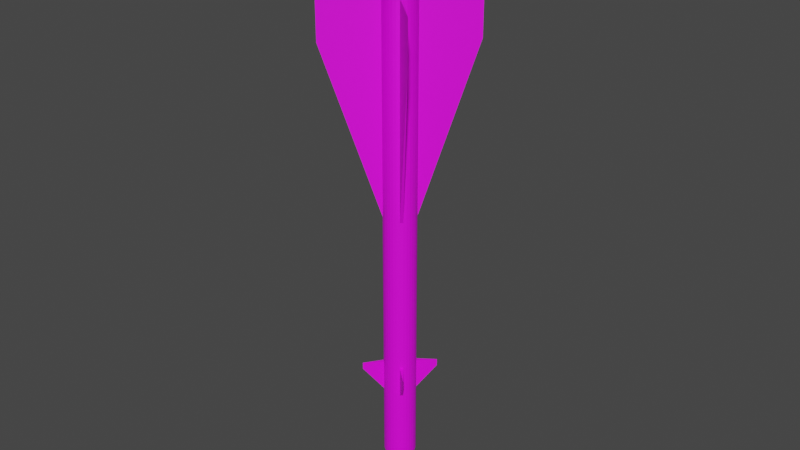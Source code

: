 # Source: R-40R.blend  (saved by Blender 2.80.75; exported with 4.5.12 LTS)
import bpy
from mathutils import Matrix  # noqa: F401  (used for matrix-valued properties, if any)

bpy.ops.wm.read_factory_settings(use_empty=True)
scene = bpy.context.scene
scene.name = 'Scene'

# ---- collections
col_collection = bpy.data.collections.new('Collection'); scene.collection.children.link(col_collection)

# ---- images (referenced by path relative to the original .blend; pixels are not part of the script)
import os
ASSET_DIR = os.environ.get("B2B_ASSET_DIR", "")  # directory of the original .blend (textures are referenced by path, not embedded)
HERE = os.path.dirname(os.path.abspath(__file__))  # packed textures are extracted next to this script under _unpacked/

def load_image(name, relpath, width, height, colorspace="sRGB"):
    """Load a texture the original file referenced (path relative to the .blend, or extracted next to this script)."""
    p = next((c for c in (os.path.join(HERE, relpath), os.path.join(ASSET_DIR, relpath)) if relpath and os.path.exists(c)), "")
    if p:
        img = bpy.data.images.load(p, check_existing=True)
        img.name = name
    else:  # same state as the original file: an image datablock whose file is absent (Cycles renders it pink)
        img = bpy.data.images.new(name, width, height)
        img.source = "FILE"
        img.filepath = "//" + (relpath or name)
    img.colorspace_settings.name = colorspace
    return img
img_r_23_png = load_image('R-23.png', 'R-23.png', 1024, 1024, 'sRGB')

# ---- materials (node trees are filled in below, after node groups)
mat_r40r = bpy.data.materials.new('R40R')
mat_r40r.use_transparent_shadow = False

# ---- material node trees
mat_r40r.use_nodes = True; mat_r40r.node_tree.nodes.clear()
_N = mat_r40r.node_tree.nodes; _L = mat_r40r.node_tree.links
n0 = _N.new('ShaderNodeOutputMaterial'); n0.name = 'Material Output'; n0.location = (300, 300)
n1 = _N.new('ShaderNodeBsdfPrincipled'); n1.name = 'Principled BSDF'; n1.location = (10, 300)
n1.distribution = 'GGX'
n1.subsurface_method = 'BURLEY'
n1.inputs[3].default_value = 1.45
n1.inputs[27].default_value = (0.0, 0.0, 0.0, 1.0)
n1.inputs[28].default_value = 1.0
n2 = _N.new('ShaderNodeTexImage'); n2.name = 'Image Texture'; n2.location = (-263, 153)
n2.image = img_r_23_png
_L.new(n1.outputs[0], n0.inputs[0])
_L.new(n2.outputs[0], n1.inputs[0])
n0.is_active_output = True

# ---- world
world_world = bpy.data.worlds.new('World'); scene.world = world_world
world_world.use_nodes = True; world_world.node_tree.nodes.clear()
_N = world_world.node_tree.nodes; _L = world_world.node_tree.links
n0 = _N.new('ShaderNodeOutputWorld'); n0.name = 'World Output'; n0.location = (300, 300)
n1 = _N.new('ShaderNodeBackground'); n1.name = 'Background'; n1.location = (10, 300)
n1.inputs[0].default_value = (0.05088, 0.05088, 0.05088, 1.0)
_L.new(n1.outputs[0], n0.inputs[0])
n0.is_active_output = True
world_world.color = (0.05088, 0.05088, 0.05088)
world_world.use_sun_shadow = False
world_world.sun_shadow_jitter_overblur = 0.0

# ---- meshes
me_cylinder = bpy.data.meshes.new('Cylinder')
me_cylinder.from_pydata([(0.1007, 0.9949, -16.79), (0.1007, 0.9949, 15.17), (0.2929, 0.9562, -16.79), (0.2929, 0.9562, 15.17), (0.4738, 0.8806, -16.79), (0.4738, 0.8806, 15.17), (0.6365, 0.7713, -16.79), (0.6365, 0.7713, 15.17), (0.7747, 0.6323, -16.79), (0.7747, 0.6323, 15.17), (0.8832, 0.469, -16.79), (0.8832, 0.469, 15.17), (0.9577, 0.2877, -16.79), (0.9577, 0.2877, 15.17), (0.9954, 0.09533, -16.79), (0.9954, 0.09533, 15.17), (0.9949, -0.1007, -16.79), (0.9949, -0.1007, 15.17), (0.9562, -0.2929, -16.79), (0.9562, -0.2929, 15.17), (0.8806, -0.4738, -16.79), (0.8806, -0.4738, 15.17), (0.7713, -0.6365, -16.79), (0.7713, -0.6365, 15.17), (0.6323, -0.7747, -16.79), (0.6323, -0.7747, 15.17), (0.469, -0.8832, -16.79), (0.469, -0.8832, 15.17), (0.2877, -0.9577, -16.79), (0.2877, -0.9577, 15.17), (0.09533, -0.9954, -16.79), (0.09533, -0.9954, 15.17), (-0.1007, -0.9949, -16.79), (-0.1007, -0.9949, 15.17), (-0.2929, -0.9562, -16.79), (-0.2929, -0.9562, 15.17), (-0.4738, -0.8806, -16.79), (-0.4738, -0.8806, 15.17), (-0.6365, -0.7713, -16.79), (-0.6365, -0.7713, 15.17), (-0.7747, -0.6323, -16.79), (-0.7747, -0.6323, 15.17), (-0.8832, -0.469, -16.79), (-0.8832, -0.469, 15.17), (-0.9577, -0.2877, -16.79), (-0.9577, -0.2877, 15.17), (-0.9954, -0.09533, -16.79), (-0.9954, -0.09533, 15.17), (-0.9949, 0.1007, -16.79), (-0.9949, 0.1007, 15.17), (-0.9562, 0.2929, -16.79), (-0.9562, 0.2929, 15.17), (-0.8806, 0.4738, -16.79), (-0.8806, 0.4738, 15.17), (-0.7713, 0.6365, -16.79), (-0.7713, 0.6365, 15.17), (-0.6323, 0.7747, -16.79), (-0.6323, 0.7747, 15.17), (-0.469, 0.8832, -16.79), (-0.469, 0.8832, 15.17), (-0.2877, 0.9577, -16.79), (-0.2877, 0.9577, 15.17), (-0.09533, 0.9954, -16.79), (-0.09533, 0.9954, 15.17), (-0.1749, 0.5821, 16.29), (-0.2851, 0.5368, 16.29), (-0.3843, 0.4709, 16.29), (-0.4688, 0.3869, 16.29), (-0.5353, 0.288, 16.29), (-0.5812, 0.178, 16.29), (-0.6047, 0.06121, 16.29), (-0.605, -0.05794, 16.29), (-0.5821, -0.1749, 16.29), (-0.5368, -0.2851, 16.29), (-0.4709, -0.3843, 16.29), (-0.3869, -0.4688, 16.29), (-0.288, -0.5353, 16.29), (-0.178, -0.5812, 16.29), (-0.06121, -0.6047, 16.29), (0.05794, -0.605, 16.29), (0.1749, -0.5821, 16.29), (0.2851, -0.5368, 16.29), (0.3843, -0.4709, 16.29), (0.4688, -0.3869, 16.29), (0.5353, -0.288, 16.29), (0.5812, -0.178, 16.29), (0.6047, -0.06121, 16.29), (0.605, 0.05794, 16.29), (0.5821, 0.1749, 16.29), (0.5368, 0.2851, 16.29), (0.4709, 0.3843, 16.29), (0.3869, 0.4688, 16.29), (0.288, 0.5353, 16.29), (0.06121, 0.6047, 16.29), (0.178, 0.5812, 16.29), (-0.05794, 0.605, 16.29), (0.07225, 0.7139, 16.29), (-0.0684, 0.7142, 16.29), (-0.2064, 0.6872, 16.29), (-0.3365, 0.6337, 16.29), (-0.4537, 0.5559, 16.29), (-0.5534, 0.4567, 16.29), (-0.6319, 0.3399, 16.29), (-0.686, 0.2101, 16.29), (-0.7139, 0.07226, 16.29), (-0.7142, -0.0684, 16.29), (-0.6872, -0.2064, 16.29), (-0.6337, -0.3365, 16.29), (-0.5559, -0.4537, 16.29), (-0.4567, -0.5534, 16.29), (-0.3399, -0.6319, 16.29), (-0.2101, -0.686, 16.29), (-0.07226, -0.7139, 16.29), (0.0684, -0.7142, 16.29), (0.2064, -0.6872, 16.29), (0.3365, -0.6337, 16.29), (0.4537, -0.5559, 16.29), (0.5534, -0.4567, 16.29), (0.6319, -0.3399, 16.29), (0.686, -0.2101, 16.29), (0.7139, -0.07225, 16.29), (0.7142, 0.0684, 16.29), (0.6872, 0.2064, 16.29), (0.6337, 0.3365, 16.29), (0.5559, 0.4537, 16.29), (0.4567, 0.5534, 16.29), (0.3399, 0.6319, 16.29), (0.2101, 0.686, 16.29), (0.01974, 0.195, 18.05), (-0.01869, 0.1951, 18.05), (-0.05639, 0.1877, 18.05), (-0.09193, 0.1731, 18.05), (-0.1239, 0.1518, 18.05), (-0.1512, 0.1248, 18.05), (-0.1726, 0.09286, 18.05), (-0.1874, 0.0574, 18.05), (-0.195, 0.01974, 18.05), (-0.1951, -0.01868, 18.05), (-0.1877, -0.05639, 18.05), (-0.1731, -0.09193, 18.05), (-0.1518, -0.1239, 18.05), (-0.1248, -0.1512, 18.05), (-0.09286, -0.1726, 18.05), (-0.0574, -0.1874, 18.05), (-0.01974, -0.195, 18.05), (0.01868, -0.1951, 18.05), (0.05639, -0.1877, 18.05), (0.09192, -0.1731, 18.05), (0.1239, -0.1518, 18.05), (0.1512, -0.1247, 18.05), (0.1726, -0.09286, 18.05), (0.1874, -0.0574, 18.05), (0.195, -0.01974, 18.05), (0.1951, 0.01869, 18.05), (0.1877, 0.05639, 18.05), (0.1731, 0.09193, 18.05), (0.1518, 0.1239, 18.05), (0.1247, 0.1512, 18.05), (0.09286, 0.1726, 18.05), (0.0574, 0.1874, 18.05), (0.07504, 0.7414, 16.29), (-0.07104, 0.7418, 16.29), (-0.2144, 0.7137, 16.29), (-0.3495, 0.6582, 16.29), (-0.4712, 0.5773, 16.29), (-0.5748, 0.4743, 16.29), (-0.6563, 0.3531, 16.29), (-0.7125, 0.2182, 16.29), (-0.7414, 0.07505, 16.29), (-0.7418, -0.07104, 16.29), (-0.7137, -0.2144, 16.29), (-0.6582, -0.3495, 16.29), (-0.5773, -0.4712, 16.29), (-0.4743, -0.5748, 16.29), (-0.3531, -0.6563, 16.29), (-0.2182, -0.7125, 16.29), (-0.07505, -0.7414, 16.29), (0.07104, -0.7418, 16.29), (0.2144, -0.7137, 16.29), (0.3495, -0.6582, 16.29), (0.4712, -0.5773, 16.29), (0.5748, -0.4743, 16.29), (0.6563, -0.3531, 16.29), (0.7125, -0.2182, 16.29), (0.7414, -0.07504, 16.29), (0.7418, 0.07104, 16.29), (0.7137, 0.2144, 16.29), (0.6582, 0.3495, 16.29), (0.5773, 0.4712, 16.29), (0.4743, 0.5748, 16.29), (0.3531, 0.6563, 16.29), (0.2182, 0.7125, 16.29), (0.05842, 0.5772, 16.29), (-0.0553, 0.5775, 16.29), (-0.1669, 0.5556, 16.29), (-0.2721, 0.5123, 16.29), (-0.3668, 0.4494, 16.29), (-0.4474, 0.3692, 16.29), (-0.5109, 0.2748, 16.29), (-0.5547, 0.1699, 16.29), (-0.5772, 0.05842, 16.29), (-0.5775, -0.0553, 16.29), (-0.5556, -0.1669, 16.29), (-0.5123, -0.2721, 16.29), (-0.4494, -0.3668, 16.29), (-0.3692, -0.4474, 16.29), (-0.2748, -0.5109, 16.29), (-0.1699, -0.5547, 16.29), (-0.05842, -0.5772, 16.29), (0.0553, -0.5775, 16.29), (0.1669, -0.5556, 16.29), (0.2721, -0.5123, 16.29), (0.3668, -0.4494, 16.29), (0.4474, -0.3692, 16.29), (0.5109, -0.2748, 16.29), (0.5547, -0.1699, 16.29), (0.5772, -0.05842, 16.29), (0.5775, 0.0553, 16.29), (0.5556, 0.1669, 16.29), (0.5123, 0.2721, 16.29), (0.4494, 0.3668, 16.29), (0.3692, 0.4474, 16.29), (0.2748, 0.5109, 16.29), (0.1699, 0.5547, 16.29), (-0.0684, 0.7142, 15.91), (-0.05794, 0.605, 15.91), (0.06121, 0.6047, 15.91), (0.07225, 0.7139, 15.91), (-0.2064, 0.6872, 15.91), (-0.1749, 0.5821, 15.91), (-0.3365, 0.6337, 15.91), (-0.2851, 0.5368, 15.91), (-0.4537, 0.5559, 15.91), (-0.3843, 0.4709, 15.91), (-0.5534, 0.4567, 15.91), (-0.4688, 0.3869, 15.91), (-0.6319, 0.3399, 15.91), (-0.5353, 0.288, 15.91), (-0.686, 0.2101, 15.91), (-0.5812, 0.178, 15.91), (-0.7139, 0.07226, 15.91), (-0.6047, 0.06121, 15.91), (-0.7142, -0.0684, 15.91), (-0.605, -0.05794, 15.91), (-0.6872, -0.2064, 15.91), (-0.5821, -0.1749, 15.91), (-0.6337, -0.3365, 15.91), (-0.5368, -0.2851, 15.91), (-0.5559, -0.4537, 15.91), (-0.4709, -0.3843, 15.91), (-0.4567, -0.5534, 15.91), (-0.3869, -0.4688, 15.91), (-0.3399, -0.6319, 15.91), (-0.288, -0.5353, 15.91), (-0.2101, -0.686, 15.91), (-0.178, -0.5812, 15.91), (-0.07226, -0.7139, 15.91), (-0.06121, -0.6047, 15.91), (0.0684, -0.7142, 15.91), (0.05794, -0.605, 15.91), (0.2064, -0.6872, 15.91), (0.1749, -0.5821, 15.91), (0.3365, -0.6337, 15.91), (0.2851, -0.5368, 15.91), (0.4537, -0.5559, 15.91), (0.3843, -0.4709, 15.91), (0.5534, -0.4567, 15.91), (0.4688, -0.3869, 15.91), (0.6319, -0.3399, 15.91), (0.5353, -0.288, 15.91), (0.686, -0.2101, 15.91), (0.5812, -0.178, 15.91), (0.7139, -0.07225, 15.91), (0.6047, -0.06121, 15.91), (0.7142, 0.0684, 15.91), (0.605, 0.05794, 15.91), (0.6872, 0.2064, 15.91), (0.5821, 0.1749, 15.91), (0.6337, 0.3365, 15.91), (0.5368, 0.2851, 15.91), (0.5559, 0.4537, 15.91), (0.4709, 0.3843, 15.91), (0.4567, 0.5534, 15.91), (0.3869, 0.4688, 15.91), (0.3399, 0.6319, 15.91), (0.288, 0.5353, 15.91), (0.2101, 0.686, 15.91), (0.178, 0.5812, 15.91), (0.0304, 0.3003, 18.05), (-0.02878, 0.3005, 18.05), (-0.08685, 0.2891, 18.05), (-0.1416, 0.2666, 18.05), (-0.1909, 0.2339, 18.05), (-0.2328, 0.1921, 18.05), (-0.2658, 0.143, 18.05), (-0.2886, 0.08841, 18.05), (-0.3003, 0.0304, 18.05), (-0.3005, -0.02878, 18.05), (-0.2891, -0.08685, 18.05), (-0.2666, -0.1416, 18.05), (-0.2339, -0.1909, 18.05), (-0.1921, -0.2328, 18.05), (-0.143, -0.2658, 18.05), (-0.08841, -0.2886, 18.05), (-0.0304, -0.3003, 18.05), (0.02877, -0.3005, 18.05), (0.08684, -0.2891, 18.05), (0.1416, -0.2666, 18.05), (0.1909, -0.2339, 18.05), (0.2328, -0.1921, 18.05), (0.2658, -0.143, 18.05), (0.2886, -0.08841, 18.05), (0.3003, -0.0304, 18.05), (0.3005, 0.02878, 18.05), (0.2891, 0.08685, 18.05), (0.2666, 0.1416, 18.05), (0.2339, 0.1909, 18.05), (0.1921, 0.2328, 18.05), (0.143, 0.2658, 18.05), (0.0884, 0.2886, 18.05), (0.1007, 0.9949, -12.22), (0.2929, 0.9562, -12.22), (0.4738, 0.8806, -12.22), (0.6365, 0.7713, -12.22), (0.7747, 0.6323, -12.22), (0.8832, 0.469, -12.22), (0.9577, 0.2877, -12.22), (0.9954, 0.09533, -12.22), (0.9949, -0.1007, -12.22), (0.9562, -0.2929, -12.22), (0.8806, -0.4738, -12.22), (0.7713, -0.6365, -12.22), (0.6323, -0.7747, -12.22), (0.469, -0.8832, -12.22), (0.2877, -0.9577, -12.22), (0.09533, -0.9954, -12.22), (-0.1007, -0.9949, -12.22), (-0.2929, -0.9562, -12.22), (-0.4738, -0.8806, -12.22), (-0.6365, -0.7713, -12.22), (-0.7747, -0.6323, -12.22), (-0.8832, -0.469, -12.22), (-0.9577, -0.2877, -12.22), (-0.9954, -0.09533, -12.22), (-0.9949, 0.1007, -12.22), (-0.9562, 0.2929, -12.22), (-0.8806, 0.4738, -12.22), (-0.7713, 0.6365, -12.22), (-0.6323, 0.7747, -12.22), (-0.469, 0.8832, -12.22), (-0.2877, 0.9577, -12.22), (-0.09533, 0.9954, -12.22), (0.1007, 0.9949, -10.28), (0.2929, 0.9562, -10.28), (0.4738, 0.8806, -10.28), (0.6365, 0.7713, -10.28), (0.7747, 0.6323, -10.28), (0.8832, 0.469, -10.28), (0.9577, 0.2877, -10.28), (0.9954, 0.09533, -10.28), (0.9949, -0.1007, -10.28), (0.9562, -0.2929, -10.28), (0.8806, -0.4738, -10.28), (0.7713, -0.6365, -10.28), (0.6323, -0.7747, -10.28), (0.469, -0.8832, -10.28), (0.2877, -0.9577, -10.28), (0.09533, -0.9954, -10.28), (-0.1007, -0.9949, -10.28), (-0.2929, -0.9562, -10.28), (-0.4738, -0.8806, -10.28), (-0.6365, -0.7713, -10.28), (-0.7747, -0.6323, -10.28), (-0.8832, -0.469, -10.28), (-0.9577, -0.2877, -10.28), (-0.9954, -0.09533, -10.28), (-0.9949, 0.1007, -10.28), (-0.9562, 0.2929, -10.28), (-0.8806, 0.4738, -10.28), (-0.7713, 0.6365, -10.28), (-0.6323, 0.7747, -10.28), (-0.469, 0.8832, -10.28), (-0.2877, 0.9577, -10.28), (-0.09533, 0.9954, -10.28), (0.1007, 0.9949, 12.45), (0.2929, 0.9562, 12.45), (0.4738, 0.8806, 12.45), (0.6365, 0.7713, 12.45), (0.7747, 0.6323, 12.45), (0.8832, 0.469, 12.45), (0.9577, 0.2877, 12.45), (0.9954, 0.09533, 12.45), (0.9949, -0.1007, 12.45), (0.9562, -0.2929, 12.45), (0.8806, -0.4738, 12.45), (0.7713, -0.6365, 12.45), (0.6323, -0.7747, 12.45), (0.469, -0.8832, 12.45), (0.2877, -0.9577, 12.45), (0.09533, -0.9954, 12.45), (-0.1007, -0.9949, 12.45), (-0.2929, -0.9562, 12.45), (-0.4738, -0.8806, 12.45), (-0.6365, -0.7713, 12.45), (-0.7747, -0.6323, 12.45), (-0.8832, -0.469, 12.45), (-0.9577, -0.2877, 12.45), (-0.9954, -0.09533, 12.45), (-0.9949, 0.1007, 12.45), (-0.9562, 0.2929, 12.45), (-0.8806, 0.4738, 12.45), (-0.7713, 0.6365, 12.45), (-0.6323, 0.7747, 12.45), (-0.469, 0.8832, 12.45), (-0.2877, 0.9577, 12.45), (-0.09533, 0.9954, 12.45), (0.2929, 0.9562, -0.4094), (0.4738, 0.8806, -0.4094), (0.6365, 0.7713, -0.4094), (0.7747, 0.6323, -0.4094), (0.8832, 0.469, -0.4094), (0.9577, 0.2877, -0.4094), (0.9954, 0.09533, -0.4094), (0.9949, -0.1007, -0.4094), (0.9562, -0.2929, -0.4094), (0.8806, -0.4738, -0.4094), (0.7713, -0.6365, -0.4094), (0.6323, -0.7747, -0.4094), (0.469, -0.8832, -0.4094), (0.2877, -0.9577, -0.4094), (0.09533, -0.9954, -0.4094), (-0.1007, -0.9949, -0.4094), (-0.2929, -0.9562, -0.4094), (-0.4738, -0.8806, -0.4094), (-0.6365, -0.7713, -0.4094), (-0.7747, -0.6323, -0.4094), (-0.8832, -0.469, -0.4094), (-0.9577, -0.2877, -0.4094), (-0.9954, -0.09533, -0.4094), (-0.9949, 0.1007, -0.4094), (-0.9562, 0.2929, -0.4094), (-0.8806, 0.4738, -0.4094), (-0.7713, 0.6365, -0.4094), (-0.6323, 0.7747, -0.4094), (-0.469, 0.8832, -0.4094), (-0.2877, 0.9577, -0.4094), (-0.09533, 0.9954, -0.4094), (0.1007, 0.9949, -0.4094), (3.11, -3.127, 12.45), (-3.127, -3.11, 12.45), (3.11, -3.127, 9.916), (3.127, 3.11, 12.45), (-3.127, -3.11, 9.916), (3.127, 3.11, 9.916), (-3.11, 3.127, 12.45), (1.598, -1.607, -10.79), (-3.11, 3.127, 9.916), (1.598, -1.607, -10.36), (1.607, 1.598, -10.36), (1.607, 1.598, -10.79), (-1.598, 1.607, -10.36), (-1.598, 1.607, -10.79), (-1.607, -1.598, -10.79), (-1.607, -1.598, -10.36), (0.01973, 0.195, 17.18), (-0.01869, 0.1951, 17.18), (-0.0564, 0.1877, 17.18), (-0.09193, 0.1731, 17.18), (-0.1239, 0.1518, 17.18), (-0.1512, 0.1248, 17.18), (-0.1726, 0.09286, 17.18), (-0.1874, 0.0574, 17.18), (-0.195, 0.01974, 17.18), (-0.1951, -0.01868, 17.18), (-0.1877, -0.05639, 17.18), (-0.1731, -0.09193, 17.18), (-0.1519, -0.1239, 17.18), (-0.1248, -0.1512, 17.18), (-0.09287, -0.1726, 17.18), (-0.05741, -0.1874, 17.18), (-0.01974, -0.195, 17.18), (0.01868, -0.1951, 17.18), (0.05638, -0.1877, 17.18), (0.09192, -0.1731, 17.18), (0.1239, -0.1518, 17.18), (0.1512, -0.1247, 17.18), (0.1726, -0.09286, 17.18), (0.1874, -0.0574, 17.18), (0.195, -0.01974, 17.18), (0.1951, 0.01869, 17.18), (0.1877, 0.05639, 17.18), (0.1731, 0.09193, 17.18), (0.1518, 0.1239, 17.18), (0.1247, 0.1512, 17.18), (0.09285, 0.1726, 17.18), (0.0574, 0.1874, 17.18), (-4.069e-06, -9.462e-07, -20.12)], [], [(384, 1, 3, 385), (385, 3, 5, 386), (386, 5, 7, 387), (387, 7, 9, 388), (388, 9, 11, 389), (389, 11, 13, 390), (390, 13, 15, 391), (391, 15, 17, 392), (392, 17, 19, 393), (393, 19, 21, 394), (394, 21, 23, 395), (395, 23, 25, 396), (396, 25, 27, 397), (397, 27, 29, 398), (398, 29, 31, 399), (399, 31, 33, 400), (400, 33, 35, 401), (401, 35, 37, 402), (402, 37, 39, 403), (403, 39, 41, 404), (404, 41, 43, 405), (405, 43, 45, 406), (406, 45, 47, 407), (407, 47, 49, 408), (408, 49, 51, 409), (409, 51, 53, 410), (410, 53, 55, 411), (411, 55, 57, 412), (412, 57, 59, 413), (413, 59, 61, 414), (17, 15, 185, 184), (414, 61, 63, 415), (415, 63, 1, 384), (210, 211, 307, 306), (35, 33, 176, 175), (53, 51, 167, 166), (9, 7, 189, 188), (27, 25, 180, 179), (45, 43, 171, 170), (63, 61, 162, 161), (19, 17, 184, 183), (37, 35, 175, 174), (55, 53, 166, 165), (11, 9, 188, 187), (29, 27, 179, 178), (47, 45, 170, 169), (3, 1, 160, 191), (1, 63, 161, 160), (21, 19, 183, 182), (39, 37, 174, 173), (57, 55, 165, 164), (13, 11, 187, 186), (31, 29, 178, 177), (49, 47, 169, 168), (5, 3, 191, 190), (23, 21, 182, 181), (41, 39, 173, 172), (59, 57, 164, 163), (15, 13, 186, 185), (33, 31, 177, 176), (51, 49, 168, 167), (7, 5, 190, 189), (25, 23, 181, 180), (43, 41, 172, 171), (61, 59, 163, 162), (84, 83, 267, 269), (96, 97, 224, 227), (122, 123, 278, 276), (83, 82, 265, 267), (121, 122, 276, 274), (82, 81, 263, 265), (120, 121, 274, 272), (81, 80, 261, 263), (119, 120, 272, 270), (80, 79, 259, 261), (118, 119, 270, 268), (79, 78, 257, 259), (117, 118, 268, 266), (78, 77, 255, 257), (116, 117, 266, 264), (77, 76, 253, 255), (115, 116, 264, 262), (76, 75, 251, 253), (114, 115, 262, 260), (75, 74, 249, 251), (113, 114, 260, 258), (74, 73, 247, 249), (112, 113, 258, 256), (73, 72, 245, 247), (111, 112, 256, 254), (72, 71, 243, 245), (110, 111, 254, 252), (71, 70, 241, 243), (109, 110, 252, 250), (70, 69, 239, 241), (108, 109, 250, 248), (69, 68, 237, 239), (197, 198, 294, 293), (211, 212, 308, 307), (198, 199, 295, 294), (212, 213, 309, 308), (199, 200, 296, 295), (213, 214, 310, 309), (200, 201, 297, 296), (214, 215, 311, 310), (201, 202, 298, 297), (215, 216, 312, 311), (202, 203, 299, 298), (216, 217, 313, 312), (203, 204, 300, 299), (217, 218, 314, 313), (204, 205, 301, 300), (218, 219, 315, 314), (205, 206, 302, 301), (192, 193, 289, 288), (219, 220, 316, 315), (206, 207, 303, 302), (193, 194, 290, 289), (220, 221, 317, 316), (207, 208, 304, 303), (194, 195, 291, 290), (221, 222, 318, 317), (208, 209, 305, 304), (195, 196, 292, 291), (222, 223, 319, 318), (209, 210, 306, 305), (196, 197, 293, 292), (223, 192, 288, 319), (97, 96, 160, 161), (98, 97, 161, 162), (99, 98, 162, 163), (100, 99, 163, 164), (101, 100, 164, 165), (102, 101, 165, 166), (103, 102, 166, 167), (104, 103, 167, 168), (105, 104, 168, 169), (106, 105, 169, 170), (107, 106, 170, 171), (108, 107, 171, 172), (109, 108, 172, 173), (110, 109, 173, 174), (111, 110, 174, 175), (112, 111, 175, 176), (113, 112, 176, 177), (114, 113, 177, 178), (115, 114, 178, 179), (116, 115, 179, 180), (117, 116, 180, 181), (118, 117, 181, 182), (119, 118, 182, 183), (120, 119, 183, 184), (121, 120, 184, 185), (122, 121, 185, 186), (123, 122, 186, 187), (124, 123, 187, 188), (125, 124, 188, 189), (126, 125, 189, 190), (127, 126, 190, 191), (96, 127, 191, 160), (93, 95, 193, 192), (95, 64, 194, 193), (64, 65, 195, 194), (65, 66, 196, 195), (66, 67, 197, 196), (67, 68, 198, 197), (68, 69, 199, 198), (69, 70, 200, 199), (70, 71, 201, 200), (71, 72, 202, 201), (72, 73, 203, 202), (73, 74, 204, 203), (74, 75, 205, 204), (75, 76, 206, 205), (76, 77, 207, 206), (77, 78, 208, 207), (78, 79, 209, 208), (79, 80, 210, 209), (80, 81, 211, 210), (81, 82, 212, 211), (82, 83, 213, 212), (83, 84, 214, 213), (84, 85, 215, 214), (85, 86, 216, 215), (86, 87, 217, 216), (87, 88, 218, 217), (88, 89, 219, 218), (89, 90, 220, 219), (90, 91, 221, 220), (91, 92, 222, 221), (92, 94, 223, 222), (94, 93, 192, 223), (225, 226, 227, 224), (229, 225, 224, 228), (231, 229, 228, 230), (233, 231, 230, 232), (235, 233, 232, 234), (237, 235, 234, 236), (239, 237, 236, 238), (241, 239, 238, 240), (243, 241, 240, 242), (245, 243, 242, 244), (247, 245, 244, 246), (249, 247, 246, 248), (251, 249, 248, 250), (253, 251, 250, 252), (255, 253, 252, 254), (257, 255, 254, 256), (259, 257, 256, 258), (261, 259, 258, 260), (263, 261, 260, 262), (265, 263, 262, 264), (267, 265, 264, 266), (269, 267, 266, 268), (271, 269, 268, 270), (273, 271, 270, 272), (275, 273, 272, 274), (277, 275, 274, 276), (279, 277, 276, 278), (281, 279, 278, 280), (283, 281, 280, 282), (285, 283, 282, 284), (287, 285, 284, 286), (226, 287, 286, 227), (123, 124, 280, 278), (97, 98, 228, 224), (85, 84, 269, 271), (124, 125, 282, 280), (98, 99, 230, 228), (86, 85, 271, 273), (125, 126, 284, 282), (99, 100, 232, 230), (87, 86, 273, 275), (126, 127, 286, 284), (100, 101, 234, 232), (88, 87, 275, 277), (127, 96, 227, 286), (101, 102, 236, 234), (89, 88, 277, 279), (95, 93, 226, 225), (102, 103, 238, 236), (90, 89, 279, 281), (64, 95, 225, 229), (103, 104, 240, 238), (91, 90, 281, 283), (65, 64, 229, 231), (104, 105, 242, 240), (92, 91, 283, 285), (66, 65, 231, 233), (105, 106, 244, 242), (94, 92, 285, 287), (67, 66, 233, 235), (106, 107, 246, 244), (93, 94, 287, 226), (68, 67, 235, 237), (107, 108, 248, 246), (129, 128, 288, 289), (130, 129, 289, 290), (131, 130, 290, 291), (132, 131, 291, 292), (133, 132, 292, 293), (134, 133, 293, 294), (135, 134, 294, 295), (136, 135, 295, 296), (137, 136, 296, 297), (138, 137, 297, 298), (139, 138, 298, 299), (140, 139, 299, 300), (141, 140, 300, 301), (142, 141, 301, 302), (143, 142, 302, 303), (144, 143, 303, 304), (145, 144, 304, 305), (146, 145, 305, 306), (147, 146, 306, 307), (148, 147, 307, 308), (149, 148, 308, 309), (150, 149, 309, 310), (151, 150, 310, 311), (152, 151, 311, 312), (153, 152, 312, 313), (154, 153, 313, 314), (155, 154, 314, 315), (156, 155, 315, 316), (157, 156, 316, 317), (158, 157, 317, 318), (159, 158, 318, 319), (128, 159, 319, 288), (142, 143, 479, 478), (62, 351, 320, 0), (60, 350, 351, 62), (58, 349, 350, 60), (56, 348, 349, 58), (54, 347, 348, 56), (52, 346, 347, 54), (50, 345, 346, 52), (48, 344, 345, 50), (46, 343, 344, 48), (44, 342, 343, 46), (42, 341, 342, 44), (40, 340, 341, 42), (38, 339, 340, 40), (36, 338, 339, 38), (34, 337, 338, 36), (32, 336, 337, 34), (30, 335, 336, 32), (28, 334, 335, 30), (26, 333, 334, 28), (24, 332, 333, 26), (22, 331, 332, 24), (20, 330, 331, 22), (18, 329, 330, 20), (16, 328, 329, 18), (14, 327, 328, 16), (12, 326, 327, 14), (10, 325, 326, 12), (8, 324, 325, 10), (6, 323, 324, 8), (4, 322, 323, 6), (2, 321, 322, 4), (0, 320, 321, 2), (351, 383, 352, 320), (350, 382, 383, 351), (349, 381, 382, 350), (348, 380, 381, 349), (380, 348, 461, 460), (346, 378, 379, 347), (345, 377, 378, 346), (344, 376, 377, 345), (343, 375, 376, 344), (342, 374, 375, 343), (341, 373, 374, 342), (340, 372, 373, 341), (340, 339, 462), (338, 370, 371, 339), (337, 369, 370, 338), (336, 368, 369, 337), (335, 367, 368, 336), (334, 366, 367, 335), (333, 365, 366, 334), (332, 364, 365, 333), (363, 364, 457), (330, 362, 363, 331), (329, 361, 362, 330), (328, 360, 361, 329), (327, 359, 360, 328), (326, 358, 359, 327), (325, 357, 358, 326), (324, 356, 357, 325), (356, 324, 459, 458), (322, 354, 355, 323), (321, 353, 354, 322), (320, 352, 353, 321), (446, 415, 384, 447), (445, 414, 415, 446), (444, 413, 414, 445), (443, 412, 413, 444), (442, 411, 454, 456), (441, 410, 411, 442), (440, 409, 410, 441), (439, 408, 409, 440), (438, 407, 408, 439), (437, 406, 407, 438), (436, 405, 406, 437), (435, 404, 405, 436), (404, 435, 452, 449), (433, 402, 403, 434), (432, 401, 402, 433), (431, 400, 401, 432), (430, 399, 400, 431), (429, 398, 399, 430), (428, 397, 398, 429), (427, 396, 397, 428), (395, 396, 448), (425, 394, 395, 426), (424, 393, 394, 425), (423, 392, 393, 424), (422, 391, 392, 423), (421, 390, 391, 422), (420, 389, 390, 421), (419, 388, 389, 420), (418, 387, 451, 453), (417, 386, 387, 418), (416, 385, 386, 417), (447, 384, 385, 416), (352, 447, 416, 353), (353, 416, 417, 354), (354, 417, 418, 355), (355, 418, 419, 356), (356, 419, 420, 357), (357, 420, 421, 358), (358, 421, 422, 359), (359, 422, 423, 360), (360, 423, 424, 361), (361, 424, 425, 362), (362, 425, 426, 363), (363, 426, 427, 364), (364, 427, 428, 365), (365, 428, 429, 366), (366, 429, 430, 367), (367, 430, 431, 368), (368, 431, 432, 369), (369, 432, 433, 370), (370, 433, 434, 371), (371, 434, 435, 372), (372, 435, 436, 373), (373, 436, 437, 374), (374, 437, 438, 375), (375, 438, 439, 376), (376, 439, 440, 377), (377, 440, 441, 378), (378, 441, 442, 379), (379, 442, 443, 380), (380, 443, 444, 381), (381, 444, 445, 382), (382, 445, 446, 383), (383, 446, 447, 352), (426, 395, 448, 450), (427, 426, 450), (396, 427, 450, 448), (403, 404, 449), (434, 403, 449, 452), (435, 434, 452), (419, 418, 453), (387, 388, 451), (388, 419, 453, 451), (443, 442, 456), (411, 412, 454), (412, 443, 456, 454), (331, 363, 457, 455), (364, 332, 455, 457), (332, 331, 455), (324, 323, 459), (323, 355, 458, 459), (355, 356, 458), (347, 379, 460, 461), (348, 347, 461), (379, 380, 460), (372, 340, 462, 463), (371, 372, 463), (339, 371, 463, 462), (464, 465, 466, 467, 468, 469, 470, 471, 472, 473, 474, 475, 476, 477, 478, 479, 480, 481, 482, 483, 484, 485, 486, 487, 488, 489, 490, 491, 492, 493, 494, 495), (129, 130, 466, 465), (156, 157, 493, 492), (143, 144, 480, 479), (130, 131, 467, 466), (157, 158, 494, 493), (144, 145, 481, 480), (131, 132, 468, 467), (158, 159, 495, 494), (145, 146, 482, 481), (132, 133, 469, 468), (159, 128, 464, 495), (146, 147, 483, 482), (133, 134, 470, 469), (147, 148, 484, 483), (134, 135, 471, 470), (148, 149, 485, 484), (135, 136, 472, 471), (149, 150, 486, 485), (136, 137, 473, 472), (150, 151, 487, 486), (137, 138, 474, 473), (151, 152, 488, 487), (138, 139, 475, 474), (152, 153, 489, 488), (139, 140, 476, 475), (153, 154, 490, 489), (140, 141, 477, 476), (154, 155, 491, 490), (141, 142, 478, 477), (128, 129, 465, 464), (155, 156, 492, 491), (10, 12, 496), (28, 30, 496), (46, 48, 496), (2, 4, 496), (20, 22, 496), (38, 40, 496), (56, 58, 496), (12, 14, 496), (30, 32, 496), (48, 50, 496), (4, 6, 496), (22, 24, 496), (40, 42, 496), (58, 60, 496), (14, 16, 496), (32, 34, 496), (50, 52, 496), (6, 8, 496), (24, 26, 496), (42, 44, 496), (60, 62, 496), (16, 18, 496), (34, 36, 496), (52, 54, 496), (8, 10, 496), (26, 28, 496), (44, 46, 496), (0, 2, 496), (62, 0, 496), (18, 20, 496), (36, 38, 496), (54, 56, 496)])
_uv = me_cylinder.uv_layers.new(name='UVMap')
_uv.uv.foreach_set('vector', [0.03939, 0.08765, 0.03939, 0.02737, 0.0425, 0.02739, 0.0425, 0.08767, 0.0425, 0.08767, 0.0425, 0.02739, 0.04604, 0.02741, 0.04604, 0.08769, 0.04604, 0.08769, 0.04604, 0.02741, 0.04986, 0.02742, 0.04986, 0.0877, 0.04986, 0.0877, 0.04986, 0.02742, 0.05383, 0.02742, 0.05383, 0.0877, 0.05383, 0.0877, 0.05383, 0.02742, 0.05779, 0.02742, 0.05779, 0.0877, 0.05779, 0.0877, 0.05779, 0.02742, 0.06159, 0.02741, 0.06159, 0.08769, 0.06159, 0.08769, 0.06159, 0.02741, 0.06508, 0.02739, 0.06508, 0.08767, 0.06508, 0.08767, 0.06508, 0.02739, 0.06813, 0.02737, 0.06813, 0.08765, 0.07503, 0.08765, 0.07503, 0.02737, 0.07814, 0.02739, 0.07814, 0.08767, 0.07814, 0.08767, 0.07814, 0.02739, 0.08167, 0.02741, 0.08167, 0.08769, 0.08167, 0.08769, 0.08167, 0.02741, 0.0855, 0.02742, 0.0855, 0.0877, 0.0855, 0.0877, 0.0855, 0.02742, 0.08947, 0.02742, 0.08947, 0.0877, 0.08947, 0.0877, 0.08947, 0.02742, 0.09343, 0.02742, 0.09343, 0.0877, 0.09343, 0.0877, 0.09343, 0.02742, 0.09723, 0.02741, 0.09723, 0.08769, 0.09723, 0.08769, 0.09723, 0.02741, 0.1007, 0.02739, 0.1007, 0.08767, 0.1007, 0.08767, 0.1007, 0.02739, 0.1038, 0.02737, 0.1038, 0.08765, 0.003759, 0.08765, 0.003759, 0.02737, 0.006868, 0.02739, 0.006868, 0.08767, 0.006868, 0.08767, 0.006868, 0.02739, 0.0104, 0.02741, 0.0104, 0.08769, 0.0104, 0.08769, 0.0104, 0.02741, 0.01423, 0.02742, 0.01423, 0.0877, 0.01423, 0.0877, 0.01423, 0.02742, 0.0182, 0.02742, 0.0182, 0.0877, 0.0182, 0.0877, 0.0182, 0.02742, 0.02216, 0.02742, 0.02216, 0.0877, 0.02216, 0.0877, 0.02216, 0.02742, 0.02596, 0.02741, 0.02596, 0.08769, 0.02596, 0.08769, 0.02596, 0.02741, 0.02945, 0.02739, 0.02945, 0.08767, 0.02945, 0.08767, 0.02945, 0.02739, 0.0325, 0.02737, 0.0325, 0.08765, 0.1107, 0.08764, 0.1107, 0.02736, 0.1138, 0.02737, 0.1138, 0.08765, 0.1138, 0.08765, 0.1138, 0.02737, 0.1174, 0.02737, 0.1174, 0.08765, 0.1174, 0.08765, 0.1174, 0.02737, 0.1212, 0.02737, 0.1212, 0.08765, 0.1212, 0.08765, 0.1212, 0.02737, 0.1252, 0.02737, 0.1252, 0.08765, 0.1252, 0.08765, 0.1252, 0.02737, 0.1291, 0.02737, 0.1291, 0.08765, 0.1291, 0.08765, 0.1291, 0.02737, 0.1329, 0.02737, 0.1329, 0.08765, 0.06813, 0.02737, 0.06508, 0.02739, 0.06216, 0.002516, 0.06443, 0.002499, 0.1329, 0.08765, 0.1329, 0.02737, 0.1364, 0.02736, 0.1364, 0.08764, 0.1364, 0.08764, 0.1364, 0.02736, 0.1394, 0.02736, 0.1394, 0.08764, 0.4784, 0.8541, 0.483, 0.8541, 0.4855, 0.9296, 0.483, 0.9296, 0.006868, 0.02739, 0.003759, 0.02737, 0.007378, 0.002501, 0.009694, 0.002517, 0.1174, 0.02737, 0.1138, 0.02737, 0.1166, 0.002515, 0.1192, 0.002519, 0.05383, 0.02742, 0.04986, 0.02742, 0.05081, 0.002536, 0.05377, 0.002539, 0.09343, 0.02742, 0.08947, 0.02742, 0.08941, 0.002538, 0.09236, 0.002536, 0.02596, 0.02741, 0.02216, 0.02742, 0.02109, 0.002536, 0.02392, 0.002528, 0.1364, 0.02736, 0.1329, 0.02737, 0.1308, 0.002518, 0.1334, 0.002514, 0.07814, 0.02739, 0.07503, 0.02737, 0.07865, 0.002501, 0.08097, 0.002517, 0.0104, 0.02741, 0.006868, 0.02739, 0.009694, 0.002517, 0.01233, 0.002529, 0.1212, 0.02737, 0.1174, 0.02737, 0.1192, 0.002519, 0.1221, 0.00252, 0.05779, 0.02742, 0.05383, 0.02742, 0.05377, 0.002539, 0.05672, 0.002536, 0.09723, 0.02741, 0.09343, 0.02742, 0.09236, 0.002536, 0.09519, 0.002528, 0.02945, 0.02739, 0.02596, 0.02741, 0.02392, 0.002528, 0.02652, 0.002516, 0.0425, 0.02739, 0.03939, 0.02737, 0.04301, 0.002501, 0.04533, 0.002517, 0.1394, 0.02736, 0.1364, 0.02736, 0.1334, 0.002514, 0.1356, 0.00251, 0.08167, 0.02741, 0.07814, 0.02739, 0.08097, 0.002517, 0.0836, 0.002529, 0.01423, 0.02742, 0.0104, 0.02741, 0.01233, 0.002529, 0.01518, 0.002536, 0.1252, 0.02737, 0.1212, 0.02737, 0.1221, 0.00252, 0.125, 0.002521, 0.06159, 0.02741, 0.05779, 0.02742, 0.05672, 0.002536, 0.05955, 0.002528, 0.1007, 0.02739, 0.09723, 0.02741, 0.09519, 0.002528, 0.09779, 0.002515, 0.0325, 0.02737, 0.02945, 0.02739, 0.02652, 0.002516, 0.02879, 0.002499, 0.04604, 0.02741, 0.0425, 0.02739, 0.04533, 0.002517, 0.04796, 0.002529, 0.0855, 0.02742, 0.08167, 0.02741, 0.0836, 0.002529, 0.08645, 0.002536, 0.0182, 0.02742, 0.01423, 0.02742, 0.01518, 0.002536, 0.01814, 0.002538, 0.1291, 0.02737, 0.1252, 0.02737, 0.125, 0.002521, 0.128, 0.00252, 0.06508, 0.02739, 0.06159, 0.02741, 0.05955, 0.002528, 0.06216, 0.002516, 0.1038, 0.02737, 0.1007, 0.02739, 0.09779, 0.002515, 0.1001, 0.002499, 0.1138, 0.02737, 0.1107, 0.02736, 0.1142, 0.002511, 0.1166, 0.002515, 0.04986, 0.02742, 0.04604, 0.02741, 0.04796, 0.002529, 0.05081, 0.002536, 0.08947, 0.02742, 0.0855, 0.02742, 0.08645, 0.002536, 0.08941, 0.002538, 0.02216, 0.02742, 0.0182, 0.02742, 0.01814, 0.002538, 0.02109, 0.002536, 0.1329, 0.02737, 0.1291, 0.02737, 0.128, 0.00252, 0.1308, 0.002518, 0.4118, 0.2075, 0.4118, 0.2101, 0.4033, 0.2101, 0.4033, 0.2075, 0.5538, 0.524, 0.5538, 0.5216, 0.5623, 0.5216, 0.5623, 0.524, 0.2383, 0.5183, 0.2383, 0.5154, 0.2469, 0.5154, 0.2469, 0.5183, 0.4118, 0.2101, 0.4118, 0.2127, 0.4033, 0.2127, 0.4033, 0.2101, 0.2384, 0.5211, 0.2383, 0.5183, 0.2469, 0.5183, 0.2469, 0.5211, 0.4118, 0.2127, 0.4118, 0.2153, 0.4033, 0.2153, 0.4033, 0.2127, 0.2384, 0.5234, 0.2384, 0.5211, 0.2469, 0.5211, 0.2469, 0.5234, 0.4118, 0.2153, 0.4118, 0.2178, 0.4033, 0.2178, 0.4033, 0.2153, 0.5538, 0.5318, 0.5538, 0.5294, 0.5623, 0.5294, 0.5623, 0.5318, 0.4118, 0.2178, 0.4119, 0.2202, 0.4033, 0.2202, 0.4033, 0.2178, 0.5538, 0.5346, 0.5538, 0.5318, 0.5623, 0.5318, 0.5623, 0.5346, 0.4119, 0.2202, 0.4119, 0.2222, 0.4034, 0.2222, 0.4033, 0.2202, 0.5538, 0.5376, 0.5538, 0.5346, 0.5623, 0.5346, 0.5623, 0.5376, 0.3969, 0.2028, 0.3969, 0.2049, 0.3884, 0.2049, 0.3884, 0.2028, 0.5538, 0.5407, 0.5538, 0.5376, 0.5623, 0.5376, 0.5623, 0.5407, 0.3969, 0.2049, 0.3969, 0.2072, 0.3884, 0.2072, 0.3884, 0.2049, 0.5538, 0.5438, 0.5538, 0.5407, 0.5623, 0.5407, 0.5623, 0.5438, 0.3969, 0.2072, 0.3969, 0.2097, 0.3884, 0.2097, 0.3884, 0.2072, 0.5538, 0.5468, 0.5538, 0.5438, 0.5623, 0.5438, 0.5623, 0.5468, 0.3969, 0.2097, 0.3969, 0.2124, 0.3884, 0.2124, 0.3884, 0.2097, 0.5538, 0.5495, 0.5538, 0.5468, 0.5623, 0.5468, 0.5623, 0.5495, 0.3969, 0.2124, 0.3969, 0.215, 0.3884, 0.215, 0.3884, 0.2124, 0.5538, 0.5518, 0.5538, 0.5495, 0.5623, 0.5495, 0.5623, 0.5518, 0.3969, 0.215, 0.3969, 0.2175, 0.3884, 0.2175, 0.3884, 0.215, 0.2384, 0.5313, 0.2384, 0.5288, 0.2469, 0.5288, 0.2469, 0.5313, 0.3969, 0.2175, 0.3969, 0.2198, 0.3884, 0.2198, 0.3884, 0.2175, 0.2383, 0.534, 0.2384, 0.5313, 0.2469, 0.5313, 0.2469, 0.534, 0.3969, 0.2198, 0.3969, 0.2218, 0.3884, 0.2218, 0.3884, 0.2198, 0.2383, 0.537, 0.2383, 0.534, 0.2469, 0.534, 0.2469, 0.537, 0.4262, 0.2033, 0.4262, 0.2054, 0.4177, 0.2054, 0.4177, 0.2033, 0.2383, 0.5401, 0.2383, 0.537, 0.2469, 0.537, 0.2469, 0.5401, 0.4262, 0.2054, 0.4262, 0.2077, 0.4177, 0.2077, 0.4177, 0.2054, 0.4922, 0.8541, 0.4969, 0.8541, 0.4926, 0.9295, 0.4902, 0.9295, 0.483, 0.8541, 0.4879, 0.8541, 0.488, 0.9296, 0.4855, 0.9296, 0.4969, 0.8541, 0.5013, 0.8541, 0.4949, 0.9295, 0.4926, 0.9295, 0.4879, 0.8541, 0.4927, 0.8541, 0.4905, 0.9296, 0.488, 0.9296, 0.5013, 0.8541, 0.5051, 0.8541, 0.4969, 0.9295, 0.4949, 0.9295, 0.4927, 0.8541, 0.4974, 0.8541, 0.493, 0.9296, 0.4905, 0.9296, 0.471, 0.8534, 0.4747, 0.8534, 0.4814, 0.9289, 0.4795, 0.9289, 0.4974, 0.8541, 0.5017, 0.8542, 0.4952, 0.9297, 0.493, 0.9296, 0.4747, 0.8534, 0.479, 0.8534, 0.4837, 0.9289, 0.4814, 0.9289, 0.5017, 0.8542, 0.5055, 0.8542, 0.4972, 0.9297, 0.4952, 0.9297, 0.479, 0.8534, 0.4836, 0.8534, 0.4861, 0.9289, 0.4837, 0.9289, 0.4703, 0.8539, 0.4741, 0.8538, 0.4808, 0.9293, 0.4789, 0.9294, 0.4836, 0.8534, 0.4885, 0.8533, 0.4886, 0.9289, 0.4861, 0.9289, 0.4741, 0.8538, 0.4784, 0.8538, 0.483, 0.9293, 0.4808, 0.9293, 0.4885, 0.8533, 0.4933, 0.8534, 0.4911, 0.9289, 0.4886, 0.9289, 0.4784, 0.8538, 0.483, 0.8538, 0.4855, 0.9293, 0.483, 0.9293, 0.4933, 0.8534, 0.498, 0.8534, 0.4936, 0.9289, 0.4911, 0.9289, 0.4699, 0.8541, 0.4736, 0.8541, 0.4805, 0.9295, 0.4786, 0.9295, 0.483, 0.8538, 0.4879, 0.8538, 0.488, 0.9293, 0.4855, 0.9293, 0.498, 0.8534, 0.5024, 0.8534, 0.4958, 0.9289, 0.4936, 0.9289, 0.4736, 0.8541, 0.4779, 0.8541, 0.4827, 0.9295, 0.4805, 0.9295, 0.4879, 0.8538, 0.4927, 0.8538, 0.4905, 0.9293, 0.488, 0.9293, 0.5024, 0.8534, 0.5062, 0.8534, 0.4978, 0.9289, 0.4958, 0.9289, 0.4779, 0.8541, 0.4825, 0.8541, 0.4851, 0.9295, 0.4827, 0.9295, 0.4927, 0.8538, 0.4974, 0.8538, 0.493, 0.9293, 0.4905, 0.9293, 0.4703, 0.8542, 0.4741, 0.8542, 0.4808, 0.9297, 0.4789, 0.9297, 0.4825, 0.8541, 0.4873, 0.8541, 0.4877, 0.9295, 0.4851, 0.9295, 0.4974, 0.8538, 0.5017, 0.8538, 0.4952, 0.9293, 0.493, 0.9293, 0.4741, 0.8542, 0.4784, 0.8541, 0.483, 0.9296, 0.4808, 0.9297, 0.4873, 0.8541, 0.4922, 0.8541, 0.4902, 0.9295, 0.4877, 0.9295, 0.5017, 0.8538, 0.5055, 0.8539, 0.4972, 0.9294, 0.4952, 0.9293, 0.2145, 0.9158, 0.2145, 0.9127, 0.2151, 0.9126, 0.2151, 0.9158, 0.2139, 0.9188, 0.2145, 0.9158, 0.2151, 0.9158, 0.2145, 0.919, 0.2127, 0.9217, 0.2139, 0.9188, 0.2145, 0.919, 0.2132, 0.922, 0.2109, 0.9243, 0.2127, 0.9217, 0.2132, 0.922, 0.2114, 0.9247, 0.2087, 0.9265, 0.2109, 0.9243, 0.2114, 0.9247, 0.2091, 0.927, 0.2062, 0.9282, 0.2087, 0.9265, 0.2091, 0.927, 0.2064, 0.9288, 0.2033, 0.9294, 0.2062, 0.9282, 0.2064, 0.9288, 0.2035, 0.93, 0.2002, 0.93, 0.2033, 0.9294, 0.2035, 0.93, 0.2003, 0.9306, 0.1971, 0.93, 0.2002, 0.93, 0.2003, 0.9306, 0.197, 0.9306, 0.194, 0.9294, 0.1971, 0.93, 0.197, 0.9306, 0.1939, 0.93, 0.1912, 0.9282, 0.194, 0.9294, 0.1939, 0.93, 0.1909, 0.9288, 0.1886, 0.9265, 0.1912, 0.9282, 0.1909, 0.9288, 0.1882, 0.927, 0.1864, 0.9243, 0.1886, 0.9265, 0.1882, 0.927, 0.1859, 0.9247, 0.1846, 0.9217, 0.1864, 0.9243, 0.1859, 0.9247, 0.1841, 0.922, 0.1834, 0.9188, 0.1846, 0.9217, 0.1841, 0.922, 0.1829, 0.919, 0.1828, 0.9158, 0.1834, 0.9188, 0.1829, 0.919, 0.1822, 0.9158, 0.1828, 0.9127, 0.1828, 0.9158, 0.1822, 0.9158, 0.1822, 0.9126, 0.1834, 0.9096, 0.1828, 0.9127, 0.1822, 0.9126, 0.1829, 0.9094, 0.1846, 0.9067, 0.1834, 0.9096, 0.1829, 0.9094, 0.1841, 0.9064, 0.1864, 0.9041, 0.1846, 0.9067, 0.1841, 0.9064, 0.1859, 0.9037, 0.1886, 0.9019, 0.1864, 0.9041, 0.1859, 0.9037, 0.1882, 0.9015, 0.1912, 0.9002, 0.1886, 0.9019, 0.1882, 0.9015, 0.1909, 0.8997, 0.194, 0.899, 0.1912, 0.9002, 0.1909, 0.8997, 0.1939, 0.8984, 0.1971, 0.8984, 0.194, 0.899, 0.1939, 0.8984, 0.197, 0.8978, 0.2002, 0.8984, 0.1971, 0.8984, 0.197, 0.8978, 0.2003, 0.8978, 0.2033, 0.899, 0.2002, 0.8984, 0.2003, 0.8978, 0.2035, 0.8984, 0.2062, 0.9002, 0.2033, 0.899, 0.2035, 0.8984, 0.2064, 0.8997, 0.2087, 0.9019, 0.2062, 0.9002, 0.2064, 0.8997, 0.2091, 0.9015, 0.2109, 0.9041, 0.2087, 0.9019, 0.2091, 0.9015, 0.2114, 0.9037, 0.2127, 0.9067, 0.2109, 0.9041, 0.2114, 0.9037, 0.2132, 0.9064, 0.2139, 0.9096, 0.2127, 0.9067, 0.2132, 0.9064, 0.2145, 0.9094, 0.2145, 0.9127, 0.2139, 0.9096, 0.2145, 0.9094, 0.2151, 0.9126, 0.5544, 0.9187, 0.5569, 0.9177, 0.557, 0.9183, 0.5547, 0.9192, 0.5569, 0.9177, 0.5595, 0.9172, 0.5595, 0.9178, 0.557, 0.9183, 0.5595, 0.9172, 0.5621, 0.9172, 0.562, 0.9178, 0.5595, 0.9178, 0.5621, 0.9172, 0.5647, 0.9177, 0.5645, 0.9183, 0.562, 0.9178, 0.5647, 0.9177, 0.5671, 0.9187, 0.5668, 0.9192, 0.5645, 0.9183, 0.5671, 0.9187, 0.5693, 0.9202, 0.5689, 0.9206, 0.5668, 0.9192, 0.5693, 0.9202, 0.5712, 0.922, 0.5707, 0.9224, 0.5689, 0.9206, 0.5712, 0.922, 0.5727, 0.9242, 0.5721, 0.9245, 0.5707, 0.9224, 0.5727, 0.9242, 0.5737, 0.9267, 0.5731, 0.9268, 0.5721, 0.9245, 0.5737, 0.9267, 0.5742, 0.9293, 0.5736, 0.9293, 0.5731, 0.9268, 0.5742, 0.9293, 0.5742, 0.9319, 0.5736, 0.9318, 0.5736, 0.9293, 0.5742, 0.9319, 0.5737, 0.9345, 0.5731, 0.9343, 0.5736, 0.9318, 0.5737, 0.9345, 0.5727, 0.9369, 0.5721, 0.9366, 0.5731, 0.9343, 0.5727, 0.9369, 0.5712, 0.9391, 0.5707, 0.9387, 0.5721, 0.9366, 0.5712, 0.9391, 0.5693, 0.941, 0.5689, 0.9405, 0.5707, 0.9387, 0.5693, 0.941, 0.5671, 0.9425, 0.5668, 0.9419, 0.5689, 0.9405, 0.5671, 0.9425, 0.5647, 0.9435, 0.5645, 0.9429, 0.5668, 0.9419, 0.5647, 0.9435, 0.5621, 0.944, 0.562, 0.9434, 0.5645, 0.9429, 0.5621, 0.944, 0.5595, 0.944, 0.5595, 0.9434, 0.562, 0.9434, 0.5595, 0.944, 0.5569, 0.9435, 0.557, 0.9429, 0.5595, 0.9434, 0.5569, 0.9435, 0.5544, 0.9425, 0.5547, 0.9419, 0.557, 0.9429, 0.5544, 0.9425, 0.5522, 0.941, 0.5526, 0.9405, 0.5547, 0.9419, 0.5522, 0.941, 0.5504, 0.9391, 0.5508, 0.9387, 0.5526, 0.9405, 0.5504, 0.9391, 0.5489, 0.9369, 0.5494, 0.9366, 0.5508, 0.9387, 0.5489, 0.9369, 0.5479, 0.9345, 0.5485, 0.9343, 0.5494, 0.9366, 0.5479, 0.9345, 0.5474, 0.9319, 0.548, 0.9318, 0.5485, 0.9343, 0.5474, 0.9319, 0.5474, 0.9293, 0.548, 0.9293, 0.548, 0.9318, 0.5474, 0.9293, 0.5479, 0.9267, 0.5485, 0.9268, 0.548, 0.9293, 0.5479, 0.9267, 0.5489, 0.9242, 0.5494, 0.9245, 0.5485, 0.9268, 0.5489, 0.9242, 0.5504, 0.922, 0.5508, 0.9224, 0.5494, 0.9245, 0.5504, 0.922, 0.5522, 0.9202, 0.5526, 0.9206, 0.5508, 0.9224, 0.5522, 0.9202, 0.5544, 0.9187, 0.5547, 0.9192, 0.5526, 0.9206, 0.5748, 0.9269, 0.5738, 0.9244, 0.5759, 0.9233, 0.5771, 0.9262, 0.5753, 0.9295, 0.5748, 0.9269, 0.5771, 0.9262, 0.5777, 0.9292, 0.5753, 0.9321, 0.5753, 0.9295, 0.5777, 0.9292, 0.5777, 0.9323, 0.5748, 0.9347, 0.5753, 0.9321, 0.5777, 0.9323, 0.5771, 0.9354, 0.5738, 0.9371, 0.5748, 0.9347, 0.5771, 0.9354, 0.5759, 0.9383, 0.5723, 0.9393, 0.5738, 0.9371, 0.5759, 0.9383, 0.5742, 0.9409, 0.5704, 0.9412, 0.5723, 0.9393, 0.5742, 0.9409, 0.572, 0.9431, 0.5682, 0.9426, 0.5704, 0.9412, 0.572, 0.9431, 0.5694, 0.9448, 0.5658, 0.9437, 0.5682, 0.9426, 0.5694, 0.9448, 0.5665, 0.946, 0.5632, 0.9442, 0.5658, 0.9437, 0.5665, 0.946, 0.5635, 0.9466, 0.5606, 0.9442, 0.5632, 0.9442, 0.5635, 0.9466, 0.5603, 0.9466, 0.558, 0.9437, 0.5606, 0.9442, 0.5603, 0.9466, 0.5573, 0.946, 0.5556, 0.9426, 0.558, 0.9437, 0.5573, 0.946, 0.5544, 0.9448, 0.5534, 0.9412, 0.5556, 0.9426, 0.5544, 0.9448, 0.5518, 0.9431, 0.5515, 0.9393, 0.5534, 0.9412, 0.5518, 0.9431, 0.5496, 0.9409, 0.55, 0.9371, 0.5515, 0.9393, 0.5496, 0.9409, 0.5479, 0.9383, 0.549, 0.9347, 0.55, 0.9371, 0.5479, 0.9383, 0.5467, 0.9354, 0.5485, 0.9321, 0.549, 0.9347, 0.5467, 0.9354, 0.5461, 0.9323, 0.5485, 0.9295, 0.5485, 0.9321, 0.5461, 0.9323, 0.5461, 0.9292, 0.549, 0.9269, 0.5485, 0.9295, 0.5461, 0.9292, 0.5467, 0.9262, 0.55, 0.9244, 0.549, 0.9269, 0.5467, 0.9262, 0.5479, 0.9233, 0.5515, 0.9222, 0.55, 0.9244, 0.5479, 0.9233, 0.5496, 0.9207, 0.5534, 0.9204, 0.5515, 0.9222, 0.5496, 0.9207, 0.5518, 0.9185, 0.5556, 0.9189, 0.5534, 0.9204, 0.5518, 0.9185, 0.5544, 0.9168, 0.558, 0.9179, 0.5556, 0.9189, 0.5544, 0.9168, 0.5573, 0.9156, 0.5606, 0.9174, 0.558, 0.9179, 0.5573, 0.9156, 0.5603, 0.915, 0.5632, 0.9174, 0.5606, 0.9174, 0.5603, 0.915, 0.5635, 0.915, 0.5658, 0.9179, 0.5632, 0.9174, 0.5635, 0.915, 0.5665, 0.9156, 0.5682, 0.9189, 0.5658, 0.9179, 0.5665, 0.9156, 0.5694, 0.9168, 0.5704, 0.9204, 0.5682, 0.9189, 0.5694, 0.9168, 0.572, 0.9185, 0.5723, 0.9222, 0.5704, 0.9204, 0.572, 0.9185, 0.5742, 0.9207, 0.5738, 0.9244, 0.5723, 0.9222, 0.5742, 0.9207, 0.5759, 0.9233, 0.2383, 0.5154, 0.2383, 0.5123, 0.2469, 0.5123, 0.2469, 0.5154, 0.5538, 0.5216, 0.5538, 0.5189, 0.5623, 0.5189, 0.5623, 0.5216, 0.4119, 0.2052, 0.4118, 0.2075, 0.4033, 0.2075, 0.4033, 0.2052, 0.2383, 0.5123, 0.2383, 0.5091, 0.2469, 0.5092, 0.2469, 0.5123, 0.5538, 0.5189, 0.5538, 0.5159, 0.5623, 0.5159, 0.5623, 0.5189, 0.4119, 0.2031, 0.4119, 0.2052, 0.4033, 0.2052, 0.4034, 0.2031, 0.2383, 0.5091, 0.2383, 0.5062, 0.2469, 0.5062, 0.2469, 0.5092, 0.5538, 0.5159, 0.5538, 0.5128, 0.5623, 0.5128, 0.5623, 0.5159, 0.3863, 0.2198, 0.3863, 0.2218, 0.3778, 0.2218, 0.3778, 0.2198, 0.2383, 0.5062, 0.2384, 0.5034, 0.2469, 0.5034, 0.2469, 0.5062, 0.5538, 0.5128, 0.5538, 0.5097, 0.5623, 0.5097, 0.5623, 0.5128, 0.3863, 0.2175, 0.3863, 0.2198, 0.3778, 0.2198, 0.3778, 0.2175, 0.2384, 0.5034, 0.2384, 0.501, 0.2469, 0.501, 0.2469, 0.5034, 0.5538, 0.5097, 0.5538, 0.5067, 0.5623, 0.5067, 0.5623, 0.5097, 0.3863, 0.215, 0.3863, 0.2175, 0.3778, 0.2175, 0.3778, 0.215, 0.4262, 0.2203, 0.4262, 0.2223, 0.4177, 0.2223, 0.4177, 0.2203, 0.5538, 0.5067, 0.5538, 0.5039, 0.5623, 0.5039, 0.5623, 0.5067, 0.3863, 0.2124, 0.3863, 0.215, 0.3778, 0.215, 0.3778, 0.2124, 0.4262, 0.218, 0.4262, 0.2203, 0.4177, 0.2203, 0.4177, 0.218, 0.5538, 0.5039, 0.5538, 0.5015, 0.5623, 0.5015, 0.5623, 0.5039, 0.3863, 0.2097, 0.3863, 0.2124, 0.3778, 0.2124, 0.3778, 0.2097, 0.4262, 0.2155, 0.4262, 0.218, 0.4177, 0.218, 0.4177, 0.2155, 0.2384, 0.5513, 0.2384, 0.5489, 0.2469, 0.5489, 0.2469, 0.5513, 0.3863, 0.2072, 0.3863, 0.2097, 0.3778, 0.2097, 0.3778, 0.2072, 0.4262, 0.2129, 0.4262, 0.2155, 0.4177, 0.2155, 0.4177, 0.2129, 0.2384, 0.5489, 0.2383, 0.5462, 0.2469, 0.5462, 0.2469, 0.5489, 0.3863, 0.2049, 0.3863, 0.2072, 0.3778, 0.2072, 0.3778, 0.2049, 0.4262, 0.2103, 0.4262, 0.2129, 0.4177, 0.2129, 0.4177, 0.2103, 0.2383, 0.5462, 0.2383, 0.5432, 0.2469, 0.5432, 0.2469, 0.5462, 0.3863, 0.2028, 0.3863, 0.2049, 0.3778, 0.2049, 0.3778, 0.2028, 0.4262, 0.2077, 0.4262, 0.2103, 0.4177, 0.2103, 0.4177, 0.2077, 0.2383, 0.5432, 0.2383, 0.5401, 0.2469, 0.5401, 0.2469, 0.5432, 0.4926, 0.9398, 0.4926, 0.9389, 0.495, 0.9387, 0.495, 0.94, 0.4925, 0.9406, 0.4926, 0.9398, 0.495, 0.94, 0.4947, 0.9413, 0.4921, 0.9414, 0.4925, 0.9406, 0.4947, 0.9413, 0.4942, 0.9425, 0.4917, 0.9421, 0.4921, 0.9414, 0.4942, 0.9425, 0.4935, 0.9436, 0.4911, 0.9427, 0.4917, 0.9421, 0.4935, 0.9436, 0.4925, 0.9445, 0.4904, 0.9432, 0.4911, 0.9427, 0.4925, 0.9445, 0.4915, 0.9452, 0.4896, 0.9435, 0.4904, 0.9432, 0.4915, 0.9452, 0.4902, 0.9457, 0.4887, 0.9437, 0.4896, 0.9435, 0.4902, 0.9457, 0.489, 0.946, 0.4879, 0.9437, 0.4887, 0.9437, 0.489, 0.946, 0.4876, 0.946, 0.487, 0.9435, 0.4879, 0.9437, 0.4876, 0.946, 0.4864, 0.9457, 0.4863, 0.9432, 0.487, 0.9435, 0.4864, 0.9457, 0.4852, 0.9452, 0.4855, 0.9427, 0.4863, 0.9432, 0.4852, 0.9452, 0.4841, 0.9445, 0.4849, 0.9421, 0.4855, 0.9427, 0.4841, 0.9445, 0.4831, 0.9436, 0.4845, 0.9414, 0.4849, 0.9421, 0.4831, 0.9436, 0.4824, 0.9425, 0.4841, 0.9406, 0.4845, 0.9414, 0.4824, 0.9425, 0.4819, 0.9413, 0.484, 0.9398, 0.4841, 0.9406, 0.4819, 0.9413, 0.4816, 0.94, 0.484, 0.9389, 0.484, 0.9398, 0.4816, 0.94, 0.4816, 0.9387, 0.4841, 0.9381, 0.484, 0.9389, 0.4816, 0.9387, 0.4819, 0.9374, 0.4845, 0.9373, 0.4841, 0.9381, 0.4819, 0.9374, 0.4824, 0.9362, 0.4849, 0.9366, 0.4845, 0.9373, 0.4824, 0.9362, 0.4831, 0.9351, 0.4855, 0.936, 0.4849, 0.9366, 0.4831, 0.9351, 0.4841, 0.9342, 0.4863, 0.9355, 0.4855, 0.936, 0.4841, 0.9342, 0.4852, 0.9335, 0.487, 0.9352, 0.4863, 0.9355, 0.4852, 0.9335, 0.4864, 0.933, 0.4879, 0.935, 0.487, 0.9352, 0.4864, 0.933, 0.4876, 0.9327, 0.4887, 0.935, 0.4879, 0.935, 0.4876, 0.9327, 0.489, 0.9327, 0.4896, 0.9352, 0.4887, 0.935, 0.489, 0.9327, 0.4902, 0.933, 0.4904, 0.9355, 0.4896, 0.9352, 0.4902, 0.933, 0.4915, 0.9335, 0.4911, 0.936, 0.4904, 0.9355, 0.4915, 0.9335, 0.4925, 0.9342, 0.4917, 0.9366, 0.4911, 0.936, 0.4925, 0.9342, 0.4935, 0.9351, 0.4921, 0.9373, 0.4917, 0.9366, 0.4935, 0.9351, 0.4942, 0.9362, 0.4925, 0.9381, 0.4921, 0.9373, 0.4942, 0.9362, 0.4947, 0.9374, 0.4926, 0.9389, 0.4925, 0.9381, 0.4947, 0.9374, 0.495, 0.9387, 0.5121, 0.9437, 0.5096, 0.9437, 0.5096, 0.8806, 0.5121, 0.8807, 0.1364, 0.7354, 0.1364, 0.634, 0.1394, 0.634, 0.1394, 0.7354, 0.1329, 0.7354, 0.1329, 0.634, 0.1364, 0.634, 0.1364, 0.7354, 0.1291, 0.7354, 0.1291, 0.634, 0.1329, 0.634, 0.1329, 0.7354, 0.1252, 0.7354, 0.1252, 0.634, 0.1291, 0.634, 0.1291, 0.7354, 0.1212, 0.7354, 0.1212, 0.634, 0.1252, 0.634, 0.1252, 0.7354, 0.1174, 0.7354, 0.1174, 0.634, 0.1212, 0.634, 0.1212, 0.7354, 0.1138, 0.7354, 0.1138, 0.634, 0.1174, 0.634, 0.1174, 0.7354, 0.1107, 0.7354, 0.1107, 0.634, 0.1138, 0.634, 0.1138, 0.7354, 0.02945, 0.7354, 0.02945, 0.634, 0.0325, 0.634, 0.0325, 0.7354, 0.02596, 0.7354, 0.02596, 0.634, 0.02945, 0.634, 0.02945, 0.7354, 0.02216, 0.7354, 0.02216, 0.634, 0.02596, 0.634, 0.02596, 0.7354, 0.0182, 0.7354, 0.0182, 0.634, 0.02216, 0.634, 0.02216, 0.7354, 0.01423, 0.7354, 0.01423, 0.634, 0.0182, 0.634, 0.0182, 0.7354, 0.0104, 0.7354, 0.0104, 0.634, 0.01423, 0.634, 0.01423, 0.7354, 0.006868, 0.7354, 0.006868, 0.634, 0.0104, 0.634, 0.0104, 0.7354, 0.003759, 0.7354, 0.003759, 0.634, 0.006868, 0.634, 0.006868, 0.7354, 0.1007, 0.7354, 0.1007, 0.634, 0.1038, 0.634, 0.1038, 0.7354, 0.09723, 0.7354, 0.09723, 0.634, 0.1007, 0.634, 0.1007, 0.7354, 0.09343, 0.7354, 0.09343, 0.634, 0.09723, 0.634, 0.09723, 0.7354, 0.08947, 0.7354, 0.08947, 0.634, 0.09343, 0.634, 0.09343, 0.7354, 0.0855, 0.7354, 0.0855, 0.634, 0.08947, 0.634, 0.08947, 0.7354, 0.08167, 0.7354, 0.08167, 0.634, 0.0855, 0.634, 0.0855, 0.7354, 0.07814, 0.7354, 0.07814, 0.634, 0.08167, 0.634, 0.08167, 0.7354, 0.07503, 0.7354, 0.07503, 0.634, 0.07814, 0.634, 0.07814, 0.7354, 0.06508, 0.7354, 0.06508, 0.634, 0.06813, 0.634, 0.06813, 0.7354, 0.06159, 0.7354, 0.06159, 0.634, 0.06508, 0.634, 0.06508, 0.7354, 0.05779, 0.7354, 0.05779, 0.634, 0.06159, 0.634, 0.06159, 0.7354, 0.05383, 0.7354, 0.05383, 0.634, 0.05779, 0.634, 0.05779, 0.7354, 0.04986, 0.7354, 0.04986, 0.634, 0.05383, 0.634, 0.05383, 0.7354, 0.04604, 0.7354, 0.04604, 0.634, 0.04986, 0.634, 0.04986, 0.7354, 0.0425, 0.7354, 0.0425, 0.634, 0.04604, 0.634, 0.04604, 0.7354, 0.03939, 0.7354, 0.03939, 0.634, 0.0425, 0.634, 0.0425, 0.7354, 0.6318, 0.8065, 0.6318, 0.9062, 0.6288, 0.9062, 0.6288, 0.8065, 0.6353, 0.8064, 0.6353, 0.9061, 0.6318, 0.9062, 0.6318, 0.8065, 0.639, 0.8064, 0.639, 0.9061, 0.6353, 0.9061, 0.6353, 0.8064, 0.643, 0.8064, 0.643, 0.9061, 0.639, 0.9061, 0.639, 0.8064, 0.2113, 0.8837, 0.2113, 0.8408, 0.1834, 0.8725, 0.1834, 0.8819, 0.6508, 0.8064, 0.6508, 0.9061, 0.647, 0.9061, 0.647, 0.8064, 0.6544, 0.8065, 0.6544, 0.9062, 0.6508, 0.9061, 0.6508, 0.8064, 0.6575, 0.8065, 0.6575, 0.9062, 0.6544, 0.9062, 0.6544, 0.8065, 0.7387, 0.8064, 0.7387, 0.9061, 0.7357, 0.9062, 0.7357, 0.8065, 0.7422, 0.8064, 0.7422, 0.9061, 0.7387, 0.9061, 0.7387, 0.8064, 0.746, 0.8064, 0.746, 0.9061, 0.7422, 0.9061, 0.7422, 0.8064, 0.75, 0.8064, 0.75, 0.9061, 0.746, 0.9061, 0.746, 0.8064, 0.75, 0.8064, 0.7539, 0.8064, 0.7542, 0.8794, 0.7578, 0.8064, 0.7578, 0.9061, 0.7539, 0.9061, 0.7539, 0.8064, 0.7613, 0.8064, 0.7613, 0.9061, 0.7578, 0.9061, 0.7578, 0.8064, 0.7644, 0.8065, 0.7644, 0.9062, 0.7613, 0.9061, 0.7613, 0.8064, 0.6675, 0.8064, 0.6675, 0.9061, 0.6644, 0.9062, 0.6644, 0.8065, 0.6709, 0.8064, 0.6709, 0.9061, 0.6675, 0.9061, 0.6675, 0.8064, 0.6747, 0.8064, 0.6747, 0.9061, 0.6709, 0.9061, 0.6709, 0.8064, 0.6787, 0.8064, 0.6787, 0.9061, 0.6747, 0.9061, 0.6747, 0.8064, 0.2368, 0.5298, 0.2324, 0.5298, 0.2346, 0.5016, 0.6865, 0.8064, 0.6865, 0.9061, 0.6827, 0.9061, 0.6827, 0.8064, 0.69, 0.8064, 0.69, 0.9061, 0.6865, 0.9061, 0.6865, 0.8064, 0.6931, 0.8065, 0.6931, 0.9062, 0.69, 0.9061, 0.69, 0.8064, 0.7031, 0.8064, 0.7031, 0.9061, 0.7, 0.9062, 0.7, 0.8065, 0.7066, 0.8064, 0.7066, 0.9061, 0.7031, 0.9061, 0.7031, 0.8064, 0.7104, 0.8064, 0.7104, 0.9061, 0.7066, 0.9061, 0.7066, 0.8064, 0.7143, 0.8064, 0.7143, 0.9061, 0.7104, 0.9061, 0.7104, 0.8064, 0.2117, 0.8834, 0.2117, 0.8405, 0.1838, 0.8722, 0.1838, 0.8817, 0.7221, 0.8064, 0.7221, 0.9061, 0.7183, 0.9061, 0.7183, 0.8064, 0.7257, 0.8064, 0.7257, 0.9061, 0.7221, 0.9061, 0.7221, 0.8064, 0.7288, 0.8065, 0.7288, 0.9062, 0.7257, 0.9061, 0.7257, 0.8064, 0.1364, 0.3725, 0.1364, 0.08764, 0.1394, 0.08764, 0.1394, 0.3725, 0.1329, 0.3725, 0.1329, 0.08765, 0.1364, 0.08764, 0.1364, 0.3725, 0.1291, 0.3725, 0.1291, 0.08765, 0.1329, 0.08765, 0.1329, 0.3725, 0.1252, 0.3725, 0.1252, 0.08765, 0.1291, 0.08765, 0.1291, 0.3725, 0.9034, 0.5184, 0.9034, 0.2336, 0.979, 0.2336, 0.979, 0.2897, 0.1174, 0.3725, 0.1174, 0.08765, 0.1212, 0.08765, 0.1212, 0.3725, 0.1138, 0.3725, 0.1138, 0.08765, 0.1174, 0.08765, 0.1174, 0.3725, 0.1107, 0.3725, 0.1107, 0.08764, 0.1138, 0.08765, 0.1138, 0.3725, 0.02945, 0.3725, 0.02945, 0.08767, 0.0325, 0.08765, 0.0325, 0.3725, 0.02596, 0.3725, 0.02596, 0.08769, 0.02945, 0.08767, 0.02945, 0.3725, 0.02216, 0.3725, 0.02216, 0.0877, 0.02596, 0.08769, 0.02596, 0.3725, 0.0182, 0.3725, 0.0182, 0.0877, 0.02216, 0.0877, 0.02216, 0.3725, 0.9036, 0.2336, 0.9036, 0.5184, 0.9789, 0.2897, 0.9789, 0.2336, 0.0104, 0.3725, 0.0104, 0.08769, 0.01423, 0.0877, 0.01423, 0.3725, 0.006868, 0.3725, 0.006868, 0.08767, 0.0104, 0.08769, 0.0104, 0.3725, 0.003759, 0.3725, 0.003759, 0.08765, 0.006868, 0.08767, 0.006868, 0.3725, 0.1007, 0.3725, 0.1007, 0.08767, 0.1038, 0.08765, 0.1038, 0.3725, 0.09723, 0.3725, 0.09723, 0.08769, 0.1007, 0.08767, 0.1007, 0.3725, 0.09343, 0.3725, 0.09343, 0.0877, 0.09723, 0.08769, 0.09723, 0.3725, 0.08947, 0.3725, 0.08947, 0.0877, 0.09343, 0.0877, 0.09343, 0.3725, 0.5743, 0.5443, 0.57, 0.5443, 0.5721, 0.4687, 0.08167, 0.3725, 0.08167, 0.08769, 0.0855, 0.0877, 0.0855, 0.3725, 0.07814, 0.3725, 0.07814, 0.08767, 0.08167, 0.08769, 0.08167, 0.3725, 0.07503, 0.3725, 0.07503, 0.08765, 0.07814, 0.08767, 0.07814, 0.3725, 0.06508, 0.3725, 0.06508, 0.08767, 0.06813, 0.08765, 0.06813, 0.3725, 0.06159, 0.3725, 0.06159, 0.08769, 0.06508, 0.08767, 0.06508, 0.3725, 0.05779, 0.3725, 0.05779, 0.0877, 0.06159, 0.08769, 0.06159, 0.3725, 0.05383, 0.3725, 0.05383, 0.0877, 0.05779, 0.0877, 0.05779, 0.3725, 0.9034, 0.5184, 0.9034, 0.2336, 0.979, 0.2336, 0.979, 0.2897, 0.04604, 0.3725, 0.04604, 0.08769, 0.04986, 0.0877, 0.04986, 0.3725, 0.0425, 0.3725, 0.0425, 0.08767, 0.04604, 0.08769, 0.04604, 0.3725, 0.03939, 0.3725, 0.03939, 0.08765, 0.0425, 0.08767, 0.0425, 0.3725, 0.907, 0.003752, 0.907, 0.2322, 0.9042, 0.2321, 0.9042, 0.003729, 0.9042, 0.003729, 0.9042, 0.2321, 0.9011, 0.2321, 0.9011, 0.003712, 0.9011, 0.003712, 0.9011, 0.2321, 0.8977, 0.2321, 0.8977, 0.003702, 0.8977, 0.003702, 0.8977, 0.2321, 0.8941, 0.2321, 0.8941, 0.003699, 0.8941, 0.003699, 0.8941, 0.2321, 0.8906, 0.2321, 0.8906, 0.003703, 0.8906, 0.003703, 0.8906, 0.2321, 0.8872, 0.2321, 0.8872, 0.003714, 0.8872, 0.003714, 0.8872, 0.2321, 0.8841, 0.2321, 0.8841, 0.003732, 0.8841, 0.003732, 0.8841, 0.2321, 0.8814, 0.2322, 0.8814, 0.003755, 0.9053, 0.004169, 0.9053, 0.2326, 0.9025, 0.2326, 0.9025, 0.004146, 0.9025, 0.004146, 0.9025, 0.2326, 0.8994, 0.2325, 0.8994, 0.004129, 0.8994, 0.004129, 0.8994, 0.2325, 0.8959, 0.2325, 0.8959, 0.004119, 0.8959, 0.004119, 0.8959, 0.2325, 0.8924, 0.2325, 0.8924, 0.004116, 0.8924, 0.004116, 0.8924, 0.2325, 0.8889, 0.2325, 0.8889, 0.00412, 0.8889, 0.00412, 0.8889, 0.2325, 0.8855, 0.2325, 0.8855, 0.004131, 0.8855, 0.004131, 0.8855, 0.2325, 0.8824, 0.2326, 0.8824, 0.004148, 0.9494, 0.004428, 0.9494, 0.2328, 0.9462, 0.2328, 0.9462, 0.004428, 0.9462, 0.004428, 0.9462, 0.2328, 0.943, 0.2328, 0.943, 0.004428, 0.943, 0.004428, 0.943, 0.2328, 0.9398, 0.2328, 0.9398, 0.004428, 0.9398, 0.004428, 0.9398, 0.2328, 0.9366, 0.2328, 0.9366, 0.004428, 0.9366, 0.004428, 0.9366, 0.2328, 0.9334, 0.2328, 0.9334, 0.004428, 0.9334, 0.004428, 0.9334, 0.2328, 0.9302, 0.2328, 0.9302, 0.004428, 0.9302, 0.004428, 0.9302, 0.2328, 0.927, 0.2328, 0.927, 0.004428, 0.927, 0.004428, 0.927, 0.2328, 0.9237, 0.2328, 0.9237, 0.004428, 0.9237, 0.004428, 0.9237, 0.2328, 0.9205, 0.2328, 0.9205, 0.004428, 0.9205, 0.004428, 0.9205, 0.2328, 0.9173, 0.2328, 0.9173, 0.004428, 0.9173, 0.004428, 0.9173, 0.2328, 0.9141, 0.2328, 0.9141, 0.004428, 0.9141, 0.004428, 0.9141, 0.2328, 0.9109, 0.2328, 0.9109, 0.004428, 0.9109, 0.004428, 0.9109, 0.2328, 0.9077, 0.2328, 0.9077, 0.004428, 0.9077, 0.004428, 0.9077, 0.2328, 0.9045, 0.2328, 0.9045, 0.004428, 0.9045, 0.004428, 0.9045, 0.2328, 0.9013, 0.2328, 0.9013, 0.004428, 0.9013, 0.004428, 0.9013, 0.2328, 0.8981, 0.2328, 0.8981, 0.004428, 0.8981, 0.004428, 0.8981, 0.2328, 0.8949, 0.2328, 0.8949, 0.004428, 0.9034, 0.5184, 0.9034, 0.2336, 0.979, 0.2336, 0.979, 0.2897, 0.08947, 0.3725, 0.0855, 0.3725, 0.08148, 0.1444, 0.9036, 0.2336, 0.9036, 0.5185, 0.9788, 0.2897, 0.9788, 0.2336, 0.5706, 0.3624, 0.575, 0.3623, 0.575, 0.438, 0.9034, 0.5184, 0.9034, 0.2336, 0.979, 0.2336, 0.979, 0.2897, 0.0182, 0.3725, 0.01423, 0.3725, 0.01021, 0.1444, 0.05383, 0.3725, 0.04986, 0.3725, 0.04584, 0.1444, 0.5753, 0.4688, 0.5797, 0.4687, 0.5797, 0.5443, 0.9036, 0.2336, 0.9036, 0.5184, 0.9788, 0.2897, 0.9788, 0.2336, 0.1252, 0.3725, 0.1212, 0.3725, 0.1182, 0.1439, 0.5653, 0.3624, 0.5696, 0.3623, 0.5696, 0.438, 0.9036, 0.2336, 0.9036, 0.5184, 0.9788, 0.2897, 0.9788, 0.2336, 0.2116, 0.8407, 0.2116, 0.8836, 0.1834, 0.8819, 0.1834, 0.8724, 0.2112, 0.8843, 0.2112, 0.8414, 0.1833, 0.8731, 0.1833, 0.8826, 0.6787, 0.8064, 0.6827, 0.8064, 0.6829, 0.8794, 0.7143, 0.8064, 0.7183, 0.8064, 0.7186, 0.8794, 0.2116, 0.841, 0.2116, 0.8839, 0.1834, 0.8821, 0.1834, 0.8727, 0.2368, 0.5647, 0.2324, 0.5647, 0.2346, 0.5365, 0.2118, 0.8409, 0.2118, 0.8838, 0.1836, 0.882, 0.1836, 0.8726, 0.643, 0.8064, 0.647, 0.8064, 0.6468, 0.8799, 0.1873, 0.5775, 0.183, 0.5775, 0.1852, 0.5494, 0.2112, 0.884, 0.2112, 0.8411, 0.1833, 0.8727, 0.1833, 0.8822, 0.5638, 0.5304, 0.5682, 0.5301, 0.5682, 0.5583, 0.2119, 0.8412, 0.2119, 0.8841, 0.1836, 0.8823, 0.1836, 0.8728, 0.4746, 0.9381, 0.4746, 0.939, 0.4745, 0.9398, 0.4741, 0.9406, 0.4737, 0.9413, 0.4731, 0.9419, 0.4724, 0.9424, 0.4716, 0.9427, 0.4707, 0.9429, 0.4699, 0.9429, 0.4691, 0.9427, 0.4683, 0.9424, 0.4676, 0.9419, 0.467, 0.9413, 0.4665, 0.9406, 0.4662, 0.9398, 0.466, 0.939, 0.466, 0.9381, 0.4662, 0.9373, 0.4665, 0.9365, 0.467, 0.9358, 0.4676, 0.9352, 0.4683, 0.9347, 0.4691, 0.9344, 0.4699, 0.9342, 0.4707, 0.9342, 0.4716, 0.9344, 0.4724, 0.9347, 0.4731, 0.9352, 0.4737, 0.9358, 0.4741, 0.9365, 0.4745, 0.9373, 0.5251, 0.9439, 0.5226, 0.9439, 0.5226, 0.8808, 0.5251, 0.8808, 0.5164, 0.9443, 0.5136, 0.9443, 0.5136, 0.8812, 0.5164, 0.8812, 0.5096, 0.9437, 0.5074, 0.9437, 0.5074, 0.8806, 0.5096, 0.8806, 0.5226, 0.9439, 0.52, 0.9439, 0.52, 0.8808, 0.5226, 0.8808, 0.5136, 0.9443, 0.5109, 0.9443, 0.5109, 0.8812, 0.5136, 0.8812, 0.5268, 0.9441, 0.5246, 0.9441, 0.5246, 0.881, 0.5268, 0.881, 0.52, 0.9439, 0.5172, 0.9439, 0.5172, 0.8808, 0.52, 0.8808, 0.5109, 0.9443, 0.5084, 0.9443, 0.5084, 0.8812, 0.5109, 0.8812, 0.5246, 0.9441, 0.5222, 0.9441, 0.5222, 0.8811, 0.5246, 0.881, 0.5172, 0.9439, 0.5144, 0.9439, 0.5144, 0.8808, 0.5172, 0.8808, 0.5084, 0.9443, 0.5062, 0.9443, 0.5062, 0.8812, 0.5084, 0.8812, 0.5222, 0.9441, 0.5196, 0.9441, 0.5196, 0.8811, 0.5222, 0.8811, 0.5144, 0.9439, 0.5117, 0.9439, 0.5117, 0.8808, 0.5144, 0.8808, 0.5196, 0.9441, 0.5168, 0.9441, 0.5168, 0.8811, 0.5196, 0.8811, 0.5117, 0.9439, 0.5093, 0.9439, 0.5093, 0.8808, 0.5117, 0.8808, 0.5168, 0.9441, 0.514, 0.9441, 0.514, 0.8811, 0.5168, 0.8811, 0.5093, 0.9439, 0.5071, 0.9439, 0.5071, 0.8808, 0.5093, 0.8808, 0.514, 0.9441, 0.5113, 0.9441, 0.5113, 0.8811, 0.514, 0.8811, 0.5276, 0.9437, 0.5255, 0.9437, 0.5255, 0.8806, 0.5276, 0.8806, 0.5113, 0.9441, 0.5088, 0.9441, 0.5088, 0.881, 0.5113, 0.8811, 0.5255, 0.9437, 0.523, 0.9437, 0.523, 0.8807, 0.5255, 0.8806, 0.5088, 0.9441, 0.5066, 0.9441, 0.5066, 0.881, 0.5088, 0.881, 0.523, 0.9437, 0.5203, 0.9437, 0.5203, 0.8807, 0.523, 0.8807, 0.5264, 0.9443, 0.5243, 0.9443, 0.5243, 0.8812, 0.5264, 0.8812, 0.5203, 0.9437, 0.5176, 0.9437, 0.5176, 0.8807, 0.5203, 0.8807, 0.5243, 0.9443, 0.5218, 0.9443, 0.5218, 0.8812, 0.5243, 0.8812, 0.5176, 0.9437, 0.5148, 0.9437, 0.5148, 0.8807, 0.5176, 0.8807, 0.5218, 0.9443, 0.5191, 0.9443, 0.5191, 0.8812, 0.5218, 0.8812, 0.5148, 0.9437, 0.5121, 0.9437, 0.5121, 0.8807, 0.5148, 0.8807, 0.5272, 0.9438, 0.5251, 0.9439, 0.5251, 0.8808, 0.5272, 0.8808, 0.5191, 0.9443, 0.5164, 0.9443, 0.5164, 0.8812, 0.5191, 0.8812, 0.5556, 0.836, 0.5594, 0.836, 0.5514, 0.9095, 0.5589, 0.8357, 0.5624, 0.8357, 0.5509, 0.9092, 0.5624, 0.8357, 0.5655, 0.8357, 0.5509, 0.9092, 0.5403, 0.836, 0.5438, 0.836, 0.5514, 0.9095, 0.5433, 0.8357, 0.5472, 0.8357, 0.5509, 0.9092, 0.5472, 0.8357, 0.5512, 0.8357, 0.5509, 0.9092, 0.5517, 0.836, 0.5556, 0.836, 0.5511, 0.9096, 0.5594, 0.836, 0.5629, 0.836, 0.5514, 0.9095, 0.5624, 0.8357, 0.5654, 0.8357, 0.5509, 0.9092, 0.5371, 0.836, 0.5403, 0.836, 0.5511, 0.9096, 0.5438, 0.836, 0.5476, 0.836, 0.5514, 0.9095, 0.5472, 0.8357, 0.5511, 0.8357, 0.5509, 0.9092, 0.5512, 0.8357, 0.5551, 0.8357, 0.5509, 0.9092, 0.5556, 0.836, 0.5594, 0.836, 0.5511, 0.9096, 0.5629, 0.836, 0.5659, 0.836, 0.5514, 0.9095, 0.5367, 0.8357, 0.5398, 0.8357, 0.5509, 0.9092, 0.5403, 0.836, 0.5439, 0.836, 0.5511, 0.9096, 0.5476, 0.836, 0.5516, 0.836, 0.5514, 0.9095, 0.5511, 0.8357, 0.5551, 0.8357, 0.5509, 0.9092, 0.5551, 0.8357, 0.5589, 0.8357, 0.5509, 0.9092, 0.5594, 0.836, 0.5629, 0.836, 0.5511, 0.9096, 0.5367, 0.8357, 0.5398, 0.8357, 0.5509, 0.9092, 0.5398, 0.8357, 0.5434, 0.8357, 0.5509, 0.9092, 0.5439, 0.836, 0.5477, 0.836, 0.5511, 0.9096, 0.5516, 0.836, 0.5556, 0.836, 0.5514, 0.9095, 0.5551, 0.8357, 0.5589, 0.8357, 0.5509, 0.9092, 0.5589, 0.8357, 0.5624, 0.8357, 0.5509, 0.9092, 0.5372, 0.836, 0.5403, 0.836, 0.5514, 0.9095, 0.5629, 0.836, 0.5659, 0.836, 0.5511, 0.9096, 0.5398, 0.8357, 0.5433, 0.8357, 0.5509, 0.9092, 0.5434, 0.8357, 0.5472, 0.8357, 0.5509, 0.9092, 0.5477, 0.836, 0.5517, 0.836, 0.5511, 0.9096])
me_cylinder.materials.append(mat_r40r)
me_cylinder.use_remesh_preserve_volume = False
me_cylinder.use_remesh_preserve_attributes = False
me_cylinder.use_mirror_vertex_groups = False
me_cylinder.update()

# ---- objects
ob_r_40r = bpy.data.objects.new('R-40R', me_cylinder)

# ---- transforms, parenting, visibility, modifiers, constraints
ob_r_40r.location = (-8.482e-09, 0.0, 0.0)
ob_r_40r.scale = (0.1649, 0.1649, 0.1649)
ob_r_40r.lineart.crease_threshold = 0.0

# ---- collection membership
col_collection.objects.link(ob_r_40r)

# ---- scene / render settings (as saved in the file)
scene.frame_start = 1; scene.frame_end = 250; scene.frame_set(1)
scene.render.engine = 'BLENDER_EEVEE_NEXT'
scene.cycles.use_denoising = False
scene.cycles.samples = 128
scene.cycles.sampling_pattern = 'TABULATED_SOBOL'
scene.cycles.use_adaptive_sampling = False
scene.cycles.use_light_tree = False
scene.view_settings.view_transform = 'Filmic'
bpy.context.view_layer.update()

# ---- added for rendering (the .blend has no active camera and no usable light): camera, sun
cam_auto = bpy.data.cameras.new('AutoCamera')
cam_auto.lens = 50.0
cam_auto.sensor_width = 36.0
cam_auto.clip_end = 1000.0
ob_auto_camera = bpy.data.objects.new('AutoCamera', cam_auto)
scene.collection.objects.link(ob_auto_camera)
ob_auto_camera.location = (5.97728, -7.17274, 4.61138)
ob_auto_camera.rotation_euler = (1.09748, -7.21219e-08, 0.694738)
scene.camera = ob_auto_camera
light_auto_sun = bpy.data.lights.new('AutoSun', 'SUN')
light_auto_sun.energy = 3.0
light_auto_sun.angle = 0.0523599
ob_auto_sun = bpy.data.objects.new('AutoSun', light_auto_sun)
scene.collection.objects.link(ob_auto_sun)
ob_auto_sun.rotation_euler = (0.872665, 0.174533, 0.523599)
bpy.context.view_layer.update()
